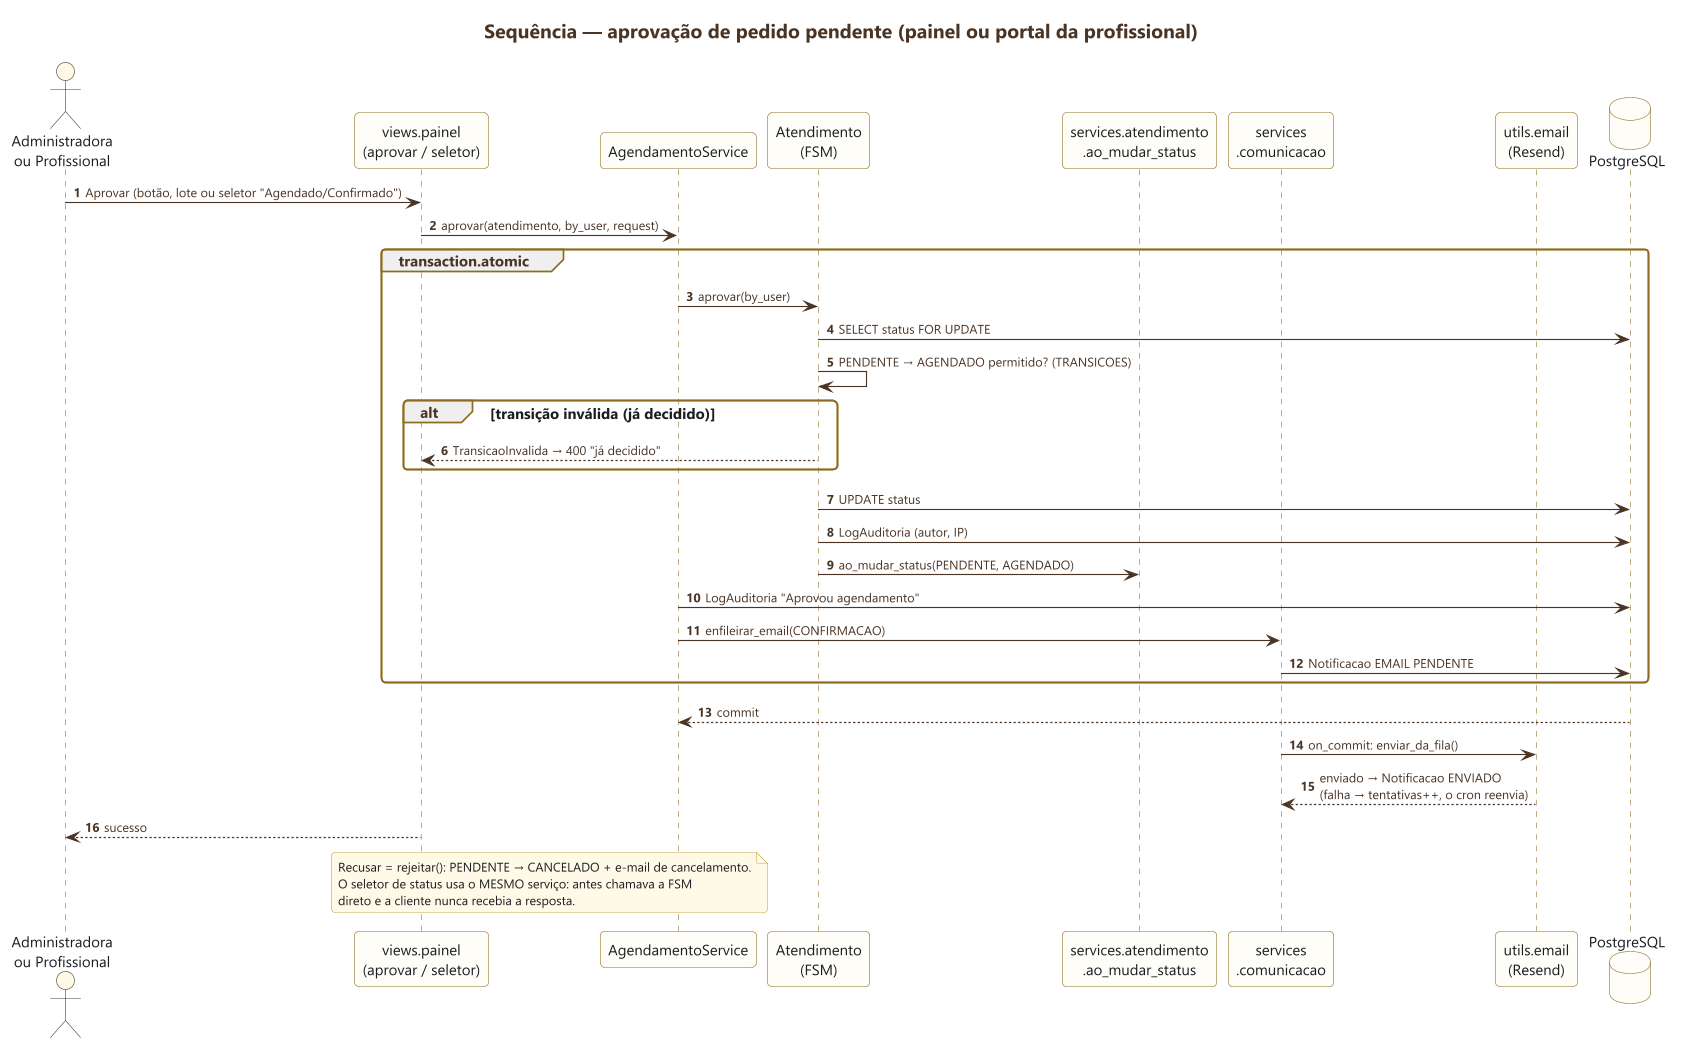

The diagram above was rendered by PlantUML. Its source (embedded in the PNG):
@startuml 02-aprovacao-pedido
skinparamlocked dpi 200
!include ../estilo.iuml
title Sequência — aprovação de pedido pendente (painel ou portal da profissional)
autonumber

actor "Administradora\nou Profissional" as A
participant "views.painel\n(aprovar / seletor)" as V
participant "AgendamentoService" as S
participant "Atendimento\n(FSM)" as AT
participant "services.atendimento\n.ao_mudar_status" as EF
participant "services\n.comunicacao" as COM
participant "utils.email\n(Resend)" as M
database "PostgreSQL" as DB

A -> V : Aprovar (botão, lote ou seletor "Agendado/Confirmado")
V -> S : aprovar(atendimento, by_user, request)
group transaction.atomic
  S -> AT : aprovar(by_user)
  AT -> DB : SELECT status FOR UPDATE
  AT -> AT : PENDENTE → AGENDADO permitido? (TRANSICOES)
  alt transição inválida (já decidido)
    AT --> V : TransicaoInvalida → 400 "já decidido"
  end
  AT -> DB : UPDATE status
  AT -> DB : LogAuditoria (autor, IP)
  AT -> EF : ao_mudar_status(PENDENTE, AGENDADO)
  S -> DB : LogAuditoria "Aprovou agendamento"
  S -> COM : enfileirar_email(CONFIRMACAO)
  COM -> DB : Notificacao EMAIL PENDENTE
end
DB --> S : commit
COM -> M : on_commit: enviar_da_fila()
M --> COM : enviado → Notificacao ENVIADO\n(falha → tentativas++, o cron reenvia)
V --> A : sucesso

note over V, S
  Recusar = rejeitar(): PENDENTE → CANCELADO + e-mail de cancelamento.
  O seletor de status usa o MESMO serviço: antes chamava a FSM
  direto e a cliente nunca recebia a resposta.
end note
@enduml